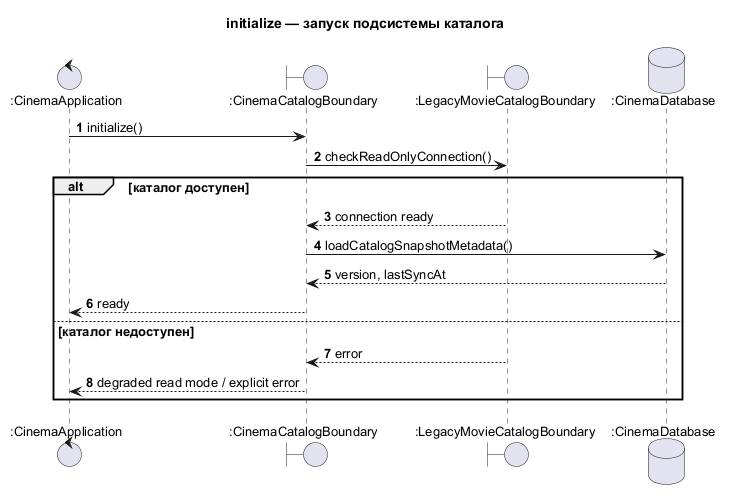

The diagram above was rendered by PlantUML. Its source (embedded in the PNG):
@startuml
title initialize — запуск подсистемы каталога
autonumber
skinparam defaultFontName Arial
skinparam defaultFontSize 13
skinparam shadowing false
control ":CinemaApplication" as App
boundary ":CinemaCatalogBoundary" as Proxy
boundary ":LegacyMovieCatalogBoundary" as Legacy
database ":CinemaDatabase" as DB
App -> Proxy : initialize()
Proxy -> Legacy : checkReadOnlyConnection()
alt каталог доступен
  Legacy --> Proxy : connection ready
  Proxy -> DB : loadCatalogSnapshotMetadata()
  DB --> Proxy : version, lastSyncAt
  Proxy --> App : ready
else каталог недоступен
  Legacy --> Proxy : error
  Proxy --> App : degraded read mode / explicit error
end
@enduml